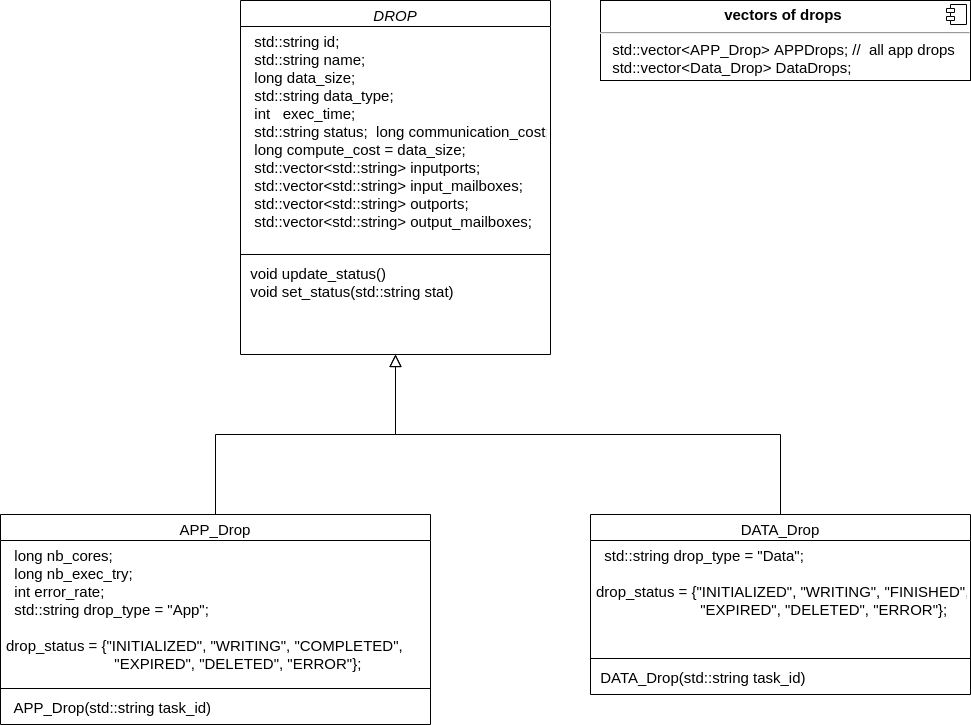

The diagram above was exported from draw.io. Its source (the exported page's mxGraphModel, read from the mxfile embedded in the PNG):
<mxGraphModel dx="3437" dy="1360" grid="1" gridSize="10" guides="1" tooltips="1" connect="1" arrows="1" fold="1" page="1" pageScale="1" pageWidth="827" pageHeight="1169" math="0" shadow="0">
  <root>
    <mxCell id="WIyWlLk6GJQsqaUBKTNV-0" />
    <mxCell id="WIyWlLk6GJQsqaUBKTNV-1" parent="WIyWlLk6GJQsqaUBKTNV-0" />
    <mxCell id="zkfFHV4jXpPFQw0GAbJ--0" value="DROP" style="swimlane;fontStyle=2;align=center;verticalAlign=top;childLayout=stackLayout;horizontal=1;startSize=26;horizontalStack=0;resizeParent=1;resizeLast=0;collapsible=1;marginBottom=0;rounded=0;shadow=0;strokeWidth=1;fontSize=15;" parent="WIyWlLk6GJQsqaUBKTNV-1" vertex="1">
      <mxGeometry x="-587" y="10" width="310" height="354" as="geometry">
        <mxRectangle x="220" y="120" width="160" height="26" as="alternateBounds" />
      </mxGeometry>
    </mxCell>
    <mxCell id="zkfFHV4jXpPFQw0GAbJ--3" value="  std::string id;&#10;  std::string name;&#10;  long data_size;&#10;  std::string data_type;&#10;  int   exec_time;&#10;  std::string status;  long communication_cost;&#10;  long compute_cost = data_size;&#10;  std::vector&lt;std::string&gt; inputports;&#10;  std::vector&lt;std::string&gt; input_mailboxes;&#10;  std::vector&lt;std::string&gt; outports;&#10;  std::vector&lt;std::string&gt; output_mailboxes;&#10;  &#10;" style="text;align=left;verticalAlign=top;spacingLeft=4;spacingRight=4;overflow=hidden;rotatable=0;points=[[0,0.5],[1,0.5]];portConstraint=eastwest;rounded=0;shadow=0;html=0;fontSize=15;" parent="zkfFHV4jXpPFQw0GAbJ--0" vertex="1">
      <mxGeometry y="26" width="310" height="224" as="geometry" />
    </mxCell>
    <mxCell id="zkfFHV4jXpPFQw0GAbJ--4" value="" style="line;html=1;strokeWidth=1;align=left;verticalAlign=middle;spacingTop=-1;spacingLeft=3;spacingRight=3;rotatable=0;labelPosition=right;points=[];portConstraint=eastwest;" parent="zkfFHV4jXpPFQw0GAbJ--0" vertex="1">
      <mxGeometry y="250" width="310" height="8" as="geometry" />
    </mxCell>
    <mxCell id="zkfFHV4jXpPFQw0GAbJ--5" value=" void update_status()&#10; void set_status(std::string stat)" style="text;align=left;verticalAlign=top;spacingLeft=4;spacingRight=4;overflow=hidden;rotatable=0;points=[[0,0.5],[1,0.5]];portConstraint=eastwest;fontSize=15;" parent="zkfFHV4jXpPFQw0GAbJ--0" vertex="1">
      <mxGeometry y="258" width="310" height="42" as="geometry" />
    </mxCell>
    <mxCell id="zkfFHV4jXpPFQw0GAbJ--6" value="APP_Drop" style="swimlane;fontStyle=0;align=center;verticalAlign=top;childLayout=stackLayout;horizontal=1;startSize=26;horizontalStack=0;resizeParent=1;resizeLast=0;collapsible=1;marginBottom=0;rounded=0;shadow=0;strokeWidth=1;fontSize=15;" parent="WIyWlLk6GJQsqaUBKTNV-1" vertex="1">
      <mxGeometry x="-827" y="524" width="430" height="210" as="geometry">
        <mxRectangle x="130" y="380" width="160" height="26" as="alternateBounds" />
      </mxGeometry>
    </mxCell>
    <mxCell id="zkfFHV4jXpPFQw0GAbJ--8" value="  long nb_cores;&#10;  long nb_exec_try;&#10;  int error_rate; &#10;  std::string drop_type = &quot;App&quot;;&#10;  &#10;drop_status = {&quot;INITIALIZED&quot;, &quot;WRITING&quot;, &quot;COMPLETED&quot;, &#10;                          &quot;EXPIRED&quot;, &quot;DELETED&quot;, &quot;ERROR&quot;};&#10;" style="text;align=left;verticalAlign=top;spacingLeft=4;spacingRight=4;overflow=hidden;rotatable=0;points=[[0,0.5],[1,0.5]];portConstraint=eastwest;rounded=0;shadow=0;html=0;fontSize=15;" parent="zkfFHV4jXpPFQw0GAbJ--6" vertex="1">
      <mxGeometry y="26" width="430" height="144" as="geometry" />
    </mxCell>
    <mxCell id="zkfFHV4jXpPFQw0GAbJ--9" value="" style="line;html=1;strokeWidth=1;align=left;verticalAlign=middle;spacingTop=-1;spacingLeft=3;spacingRight=3;rotatable=0;labelPosition=right;points=[];portConstraint=eastwest;" parent="zkfFHV4jXpPFQw0GAbJ--6" vertex="1">
      <mxGeometry y="170" width="430" height="8" as="geometry" />
    </mxCell>
    <mxCell id="zkfFHV4jXpPFQw0GAbJ--11" value="  APP_Drop(std::string task_id)&#10;" style="text;align=left;verticalAlign=top;spacingLeft=4;spacingRight=4;overflow=hidden;rotatable=0;points=[[0,0.5],[1,0.5]];portConstraint=eastwest;fontSize=15;" parent="zkfFHV4jXpPFQw0GAbJ--6" vertex="1">
      <mxGeometry y="178" width="430" height="26" as="geometry" />
    </mxCell>
    <mxCell id="zkfFHV4jXpPFQw0GAbJ--12" value="" style="endArrow=block;endSize=10;endFill=0;shadow=0;strokeWidth=1;rounded=0;edgeStyle=elbowEdgeStyle;elbow=vertical;" parent="WIyWlLk6GJQsqaUBKTNV-1" source="zkfFHV4jXpPFQw0GAbJ--6" target="zkfFHV4jXpPFQw0GAbJ--0" edge="1">
      <mxGeometry width="160" relative="1" as="geometry">
        <mxPoint x="-467" y="177" as="sourcePoint" />
        <mxPoint x="-467" y="177" as="targetPoint" />
      </mxGeometry>
    </mxCell>
    <mxCell id="zkfFHV4jXpPFQw0GAbJ--13" value="DATA_Drop" style="swimlane;fontStyle=0;align=center;verticalAlign=top;childLayout=stackLayout;horizontal=1;startSize=26;horizontalStack=0;resizeParent=1;resizeLast=0;collapsible=1;marginBottom=0;rounded=0;shadow=0;strokeWidth=1;fontSize=15;" parent="WIyWlLk6GJQsqaUBKTNV-1" vertex="1">
      <mxGeometry x="-237" y="524" width="380" height="180" as="geometry">
        <mxRectangle x="340" y="380" width="170" height="26" as="alternateBounds" />
      </mxGeometry>
    </mxCell>
    <mxCell id="zkfFHV4jXpPFQw0GAbJ--14" value="  std::string drop_type = &quot;Data&quot;;&#10;  &#10;drop_status = {&quot;INITIALIZED&quot;, &quot;WRITING&quot;, &quot;FINISHED&quot;, &#10;                         &quot;EXPIRED&quot;, &quot;DELETED&quot;, &quot;ERROR&quot;};&#10;&#10;&#10;" style="text;align=left;verticalAlign=top;spacingLeft=4;spacingRight=4;overflow=hidden;rotatable=0;points=[[0,0.5],[1,0.5]];portConstraint=eastwest;fontSize=15;" parent="zkfFHV4jXpPFQw0GAbJ--13" vertex="1">
      <mxGeometry y="26" width="380" height="114" as="geometry" />
    </mxCell>
    <mxCell id="zkfFHV4jXpPFQw0GAbJ--15" value="" style="line;html=1;strokeWidth=1;align=left;verticalAlign=middle;spacingTop=-1;spacingLeft=3;spacingRight=3;rotatable=0;labelPosition=right;points=[];portConstraint=eastwest;" parent="zkfFHV4jXpPFQw0GAbJ--13" vertex="1">
      <mxGeometry y="140" width="380" height="8" as="geometry" />
    </mxCell>
    <mxCell id="qq82-0b_7Y4KZtesmViQ-6" value=" DATA_Drop(std::string task_id)&#10;" style="text;align=left;verticalAlign=top;spacingLeft=4;spacingRight=4;overflow=hidden;rotatable=0;points=[[0,0.5],[1,0.5]];portConstraint=eastwest;fontSize=15;" vertex="1" parent="zkfFHV4jXpPFQw0GAbJ--13">
      <mxGeometry y="148" width="380" height="26" as="geometry" />
    </mxCell>
    <mxCell id="zkfFHV4jXpPFQw0GAbJ--16" value="" style="endArrow=block;endSize=10;endFill=0;shadow=0;strokeWidth=1;rounded=0;edgeStyle=elbowEdgeStyle;elbow=vertical;" parent="WIyWlLk6GJQsqaUBKTNV-1" source="zkfFHV4jXpPFQw0GAbJ--13" target="zkfFHV4jXpPFQw0GAbJ--0" edge="1">
      <mxGeometry width="160" relative="1" as="geometry">
        <mxPoint x="-457" y="347" as="sourcePoint" />
        <mxPoint x="-357" y="245" as="targetPoint" />
      </mxGeometry>
    </mxCell>
    <mxCell id="qq82-0b_7Y4KZtesmViQ-5" value="&lt;div&gt;&lt;br&gt;&lt;/div&gt;" style="text;html=1;align=center;verticalAlign=middle;resizable=0;points=[];autosize=1;strokeColor=none;fillColor=none;fontSize=15;" vertex="1" parent="WIyWlLk6GJQsqaUBKTNV-1">
      <mxGeometry x="-207" y="584" width="20" height="20" as="geometry" />
    </mxCell>
    <mxCell id="qq82-0b_7Y4KZtesmViQ-7" value="&lt;p style=&quot;margin:0px;margin-top:6px;text-align:center;&quot;&gt;&lt;b&gt;vectors of drops&amp;nbsp;&lt;/b&gt;&lt;/p&gt;&lt;hr&gt;&lt;p style=&quot;margin:0px;margin-left:8px;&quot;&gt;&amp;nbsp;std::vector&amp;lt;APP_Drop&amp;gt; APPDrops; //&amp;nbsp; all app drops&amp;nbsp;&lt;/p&gt;&lt;p style=&quot;margin:0px;margin-left:8px;&quot;&gt;&amp;nbsp;std::vector&amp;lt;Data_Drop&amp;gt; DataDrops;&amp;nbsp;&lt;/p&gt;" style="align=left;overflow=fill;html=1;dropTarget=0;fontSize=15;" vertex="1" parent="WIyWlLk6GJQsqaUBKTNV-1">
      <mxGeometry x="-227" y="10" width="370" height="80" as="geometry" />
    </mxCell>
    <mxCell id="qq82-0b_7Y4KZtesmViQ-8" value="" style="shape=component;jettyWidth=8;jettyHeight=4;fontSize=15;" vertex="1" parent="qq82-0b_7Y4KZtesmViQ-7">
      <mxGeometry x="1" width="20" height="20" relative="1" as="geometry">
        <mxPoint x="-24" y="4" as="offset" />
      </mxGeometry>
    </mxCell>
  </root>
</mxGraphModel>